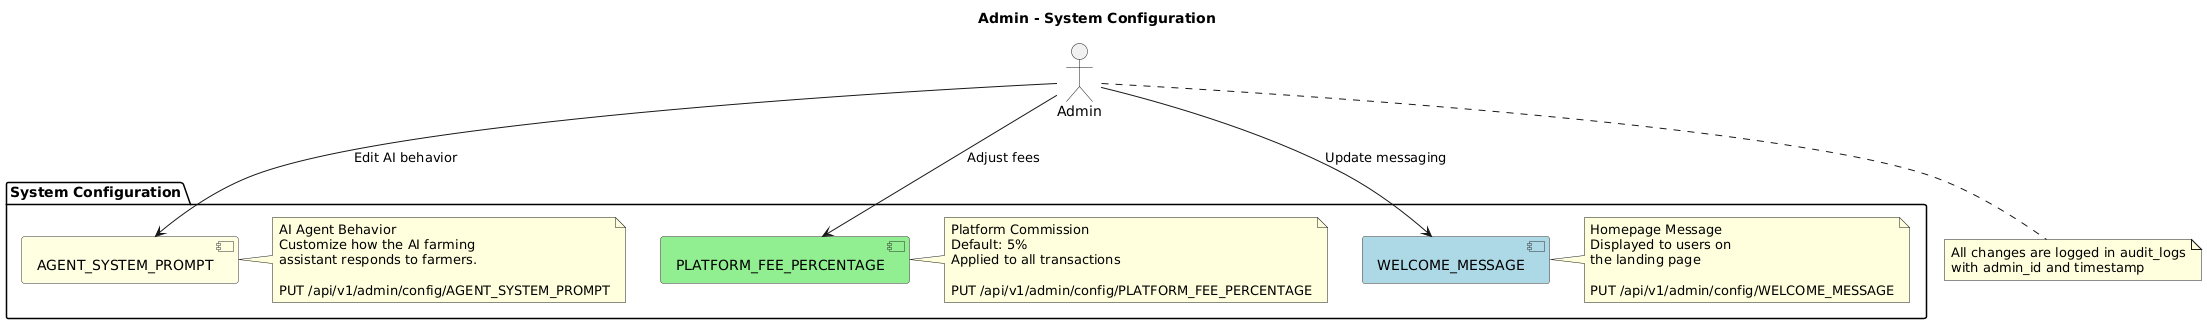

The diagram above was rendered by PlantUML. Its source (embedded in the PNG):
@startuml
title Admin - System Configuration

skinparam component {
    BackgroundColor #FEFEFE
    BorderColor #333333
}

package "System Configuration" {
    component "AGENT_SYSTEM_PROMPT" #LightYellow {
    }
    
    note right of "AGENT_SYSTEM_PROMPT"
        AI Agent Behavior
        Customize how the AI farming
        assistant responds to farmers.
        
        PUT /api/v1/admin/config/AGENT_SYSTEM_PROMPT
    end note
    
    component "PLATFORM_FEE_PERCENTAGE" #LightGreen {
    }
    
    note right of "PLATFORM_FEE_PERCENTAGE"
        Platform Commission
        Default: 5%
        Applied to all transactions
        
        PUT /api/v1/admin/config/PLATFORM_FEE_PERCENTAGE
    end note
    
    component "WELCOME_MESSAGE" #LightBlue {
    }
    
    note right of "WELCOME_MESSAGE"
        Homepage Message
        Displayed to users on
        the landing page
        
        PUT /api/v1/admin/config/WELCOME_MESSAGE
    end note
}

actor Admin

Admin --> AGENT_SYSTEM_PROMPT : Edit AI behavior
Admin --> PLATFORM_FEE_PERCENTAGE : Adjust fees
Admin --> WELCOME_MESSAGE : Update messaging

note bottom
    All changes are logged in audit_logs
    with admin_id and timestamp
end note
@enduml